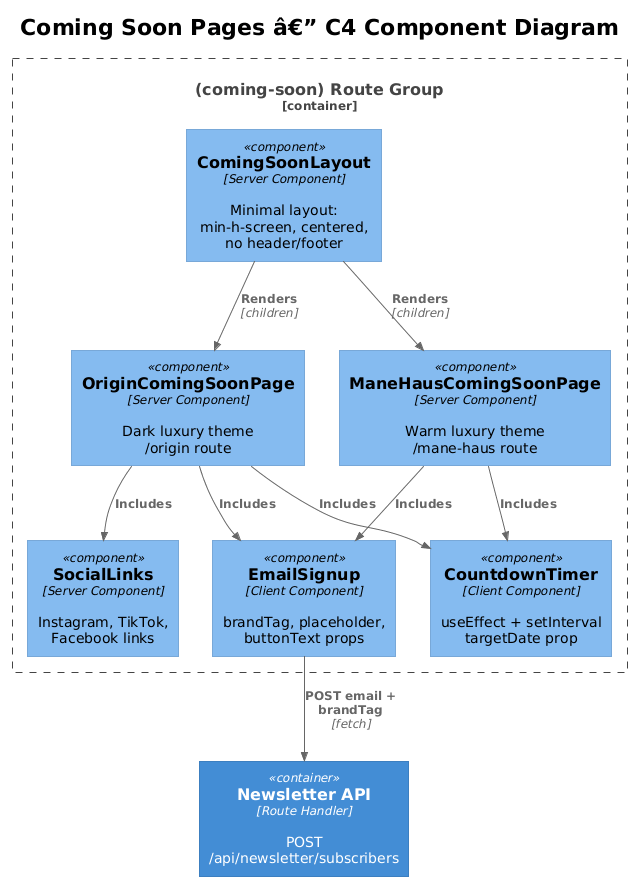

The diagram above was rendered by PlantUML. Its source (embedded in the PNG):
@startuml
!theme plain
!include <C4/C4_Component>

title Coming Soon Pages â€” C4 Component Diagram

Container_Boundary(comingSoon, "(coming-soon) Route Group") {
    Component(layout, "ComingSoonLayout", "Server Component", "Minimal layout:\nmin-h-screen, centered,\nno header/footer")
    Component(originPage, "OriginComingSoonPage", "Server Component", "Dark luxury theme\n/origin route")
    Component(maneHausPage, "ManeHausComingSoonPage", "Server Component", "Warm luxury theme\n/mane-haus route")
    Component(countdown, "CountdownTimer", "Client Component", "useEffect + setInterval\ntargetDate prop")
    Component(emailSignup, "EmailSignup", "Client Component", "brandTag, placeholder,\nbuttonText props")
    Component(socialLinks, "SocialLinks", "Server Component", "Instagram, TikTok,\nFacebook links")
}

Container(newsletterAPI, "Newsletter API", "Route Handler", "POST /api/newsletter/subscribers")

Rel(layout, originPage, "Renders", "children")
Rel(layout, maneHausPage, "Renders", "children")
Rel(originPage, countdown, "Includes")
Rel(originPage, emailSignup, "Includes")
Rel(originPage, socialLinks, "Includes")
Rel(maneHausPage, countdown, "Includes")
Rel(maneHausPage, emailSignup, "Includes")
Rel(emailSignup, newsletterAPI, "POST email + brandTag", "fetch")
@enduml